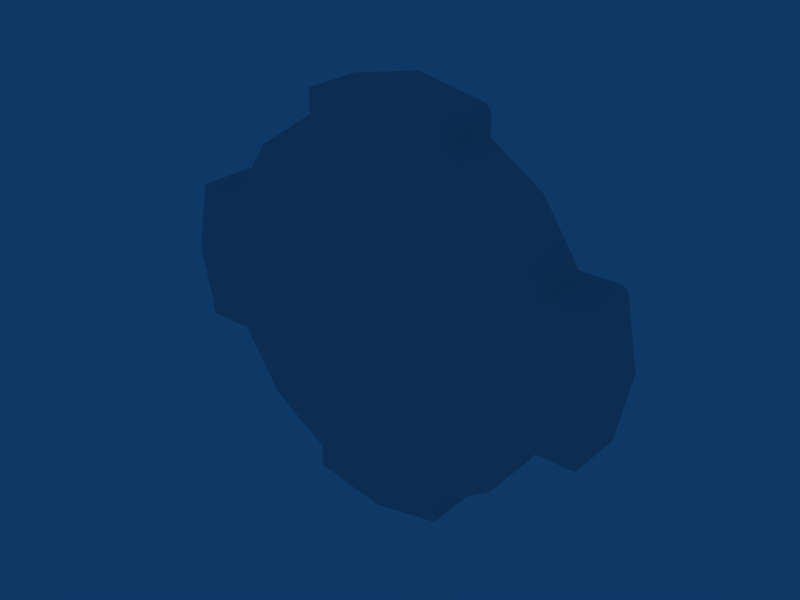 # Source: travelpad.blend  (saved by Blender 2.49.2; exported with 4.5.12 LTS)
import bpy
from mathutils import Matrix  # noqa: F401  (used for matrix-valued properties, if any)

bpy.ops.wm.read_factory_settings(use_empty=True)
scene = bpy.context.scene
scene.name = 'Scene'

# ---- collections
col_collection_1 = bpy.data.collections.new('Collection 1'); scene.collection.children.link(col_collection_1)

# ---- world
world_world = bpy.data.worlds.new('World'); scene.world = world_world
world_world.color = (0.05656, 0.2208, 0.4)
world_world.use_sun_shadow = False
world_world.sun_shadow_jitter_overblur = 0.0
world_world.cycles.sampling_method = 'MANUAL'
world_world.cycles.sample_map_resolution = 256

# ---- meshes
me_cylinder = bpy.data.meshes.new('Cylinder')
me_cylinder.from_pydata([(1.018, -0.3365, -1.018), (1.33, -0.3365, -0.5511), (1.44, -0.3365, 5.207e-08), (1.33, -0.3365, 0.5511), (1.018, -0.3365, 1.018), (0.5511, -0.3365, 1.33), (2.174e-07, -0.3365, 1.44), (-0.5511, -0.3365, 1.33), (-1.018, -0.3365, 1.018), (-1.33, -0.3365, 0.5511), (-1.44, -0.3365, -2.804e-08), (-1.33, -0.3365, -0.5511), (-1.018, -0.3365, -1.018), (-0.5511, -0.3365, -1.33), (9.384e-07, -0.3365, -1.44), (0.5511, -0.3365, -1.33), (1.018, 0.1255, -1.018), (1.33, 0.1255, -0.5511), (1.44, 0.1255, 1.871e-06), (1.33, 0.1255, 0.5511), (1.018, 0.1255, 1.018), (0.5511, 0.1255, 1.33), (-2.781e-06, 0.1255, 1.44), (-0.5511, 0.1255, 1.33), (-1.018, 0.1255, 1.018), (-1.33, 0.1255, 0.5511), (-1.44, 0.1255, -3.691e-06), (-1.33, 0.1255, -0.5511), (-1.018, 0.1255, -1.018), (-0.5511, 0.1255, -1.33), (4.623e-06, 0.1255, -1.44), (0.5511, 0.1255, -1.33), (0.0, -0.3365, -1.087e-08), (-1.688, -0.3365, -0.5511), (-1.688, 0.1255, -0.5511), (-1.688, -0.3365, 0.5511), (-1.688, 0.1255, 0.5511), (-1.797, 0.1255, -4.158e-06), (-1.797, -0.3365, -4.948e-07), (-0.5511, -0.3365, 1.515), (-0.5511, 0.1255, 1.515), (0.5511, -0.3365, 1.515), (0.5511, 0.1255, 1.515), (-2.946e-06, 0.1255, 1.625), (5.192e-08, -0.3365, 1.625), (1.664, -0.3365, 0.5511), (1.664, 0.1255, 0.5511), (1.664, -0.3365, -0.5511), (1.664, 0.1255, -0.5511), (1.773, 0.1255, 2.086e-06), (1.773, -0.3365, 2.674e-07), (0.5511, -0.3365, -1.507), (0.5511, 0.1255, -1.507), (-0.5511, -0.3365, -1.507), (-0.5511, 0.1255, -1.507), (4.993e-06, 0.1255, -1.616), (1.308e-06, -0.3365, -1.616), (-0.5149, 0.2428, -1.407), (-0.0001923, 0.2428, -1.51), (0.5145, 0.2428, -1.407), (-0.5149, 0.2428, -1.243), (0.5145, 0.2428, -1.243), (1.554, 0.2428, -0.5147), (1.656, 0.2428, 6.919e-05), (1.554, 0.2428, 0.5148), (1.242, 0.2428, -0.5147), (1.242, 0.2428, 0.5148), (0.5145, 0.2428, 1.415), (-0.0001997, 0.2428, 1.518), (-0.5149, 0.2428, 1.415), (0.5145, 0.2428, 1.243), (-0.5149, 0.2428, 1.243), (-1.577, 0.2428, 0.5148), (-1.679, 0.2428, 6.336e-05), (-1.577, 0.2428, -0.5147), (-1.243, 0.2428, 0.5148), (-1.243, 0.2428, -0.5147), (-0.0001926, 0.2428, -1.345), (-1.345, 0.2428, 6.379e-05), (-0.0001995, 0.2428, 1.345), (1.345, 0.2428, 6.899e-05), (0.5091, 0.01744, -0.5091), (1.174, 0.1255, -0.7846), (0.6652, 0.01744, -0.2755), (1.385, 0.1255, -0.2755), (0.72, 0.01744, 9.407e-07), (1.385, 0.1255, 0.2755), (0.6652, 0.01744, 0.2755), (1.174, 0.1255, 0.7847), (0.5091, 0.01744, 0.5091), (0.7846, 0.1255, 1.174), (0.2755, 0.01744, 0.6652), (0.2755, 0.1255, 1.385), (-1.39e-06, 0.01744, 0.72), (-0.2755, 0.1255, 1.385), (-0.2755, 0.01744, 0.6652), (-0.7847, 0.1255, 1.174), (-0.5091, 0.01744, 0.5091), (-1.174, 0.1255, 0.7846), (-0.6652, 0.01744, 0.2755), (-1.385, 0.1255, 0.2755), (-0.72, 0.01744, -1.84e-06), (-1.385, 0.1255, -0.2755), (-0.6652, 0.01744, -0.2755), (-1.174, 0.1255, -0.7847), (-0.5091, 0.01744, -0.5091), (-0.7846, 0.1255, -1.174), (-0.2755, 0.01744, -0.6652), (-0.2755, 0.1255, -1.385), (2.312e-06, 0.01744, -0.72), (0.2755, 0.1255, -1.385), (0.2755, 0.01744, -0.6652), (0.7847, 0.1255, -1.174), (0.5091, 0.09368, -0.5091), (0.2755, 0.09368, -0.6652), (2.312e-06, 0.09368, -0.72), (-0.2755, 0.09368, -0.6652), (-0.5091, 0.09368, -0.5091), (-0.6652, 0.09368, -0.2755), (-0.72, 0.09368, -1.834e-06), (-0.6652, 0.09368, 0.2755), (-0.5091, 0.09368, 0.5091), (-0.2755, 0.09368, 0.6652), (-1.39e-06, 0.09368, 0.72), (0.2755, 0.09368, 0.6652), (0.5091, 0.09368, 0.5091), (0.6652, 0.09368, 0.2755), (0.72, 0.09368, 9.472e-07), (0.6652, 0.09368, -0.2755), (-1.2e-14, 0.09368, 1.739e-08)], [], [(32, 0, 1), (32, 1, 2), (32, 2, 3), (32, 3, 4), (32, 4, 5), (32, 5, 6), (32, 6, 7), (32, 7, 8), (32, 8, 9), (32, 9, 10), (32, 10, 11), (32, 11, 12), (32, 12, 13), (32, 13, 14), (32, 14, 15), (15, 0, 32), (27, 11, 33, 34), (9, 25, 36, 35), (11, 10, 38, 33), (10, 9, 35, 38), (38, 37, 34, 33), (35, 36, 37, 38), (23, 7, 39, 40), (5, 21, 42, 41), (7, 6, 44, 39), (6, 5, 41, 44), (44, 43, 40, 39), (41, 42, 43, 44), (19, 3, 45, 46), (1, 17, 48, 47), (3, 2, 50, 45), (2, 1, 47, 50), (50, 49, 46, 45), (47, 48, 49, 50), (31, 15, 51, 52), (13, 29, 54, 53), (15, 14, 56, 51), (14, 13, 53, 56), (56, 55, 52, 51), (53, 54, 55, 56), (55, 54, 57, 58), (52, 55, 58, 59), (54, 29, 60, 57), (31, 52, 59, 61), (49, 48, 62, 63), (46, 49, 63, 64), (48, 17, 65, 62), (19, 46, 64, 66), (43, 42, 67, 68), (40, 43, 68, 69), (42, 21, 70, 67), (23, 40, 69, 71), (37, 36, 72, 73), (34, 37, 73, 74), (36, 25, 75, 72), (27, 34, 74, 76), (60, 77, 58, 57), (77, 61, 59, 58), (65, 80, 63, 62), (80, 66, 64, 63), (70, 79, 68, 67), (79, 71, 69, 68), (75, 78, 73, 72), (78, 76, 74, 73), (83, 82, 81), (16, 81, 82), (82, 83, 17), (85, 84, 83), (17, 83, 84), (84, 85, 18), (87, 86, 85), (18, 85, 86), (86, 87, 19), (89, 88, 87), (19, 87, 88), (88, 89, 20), (91, 90, 89), (20, 89, 90), (90, 91, 21), (93, 92, 91), (21, 91, 92), (92, 93, 22), (95, 94, 93), (22, 93, 94), (94, 95, 23), (97, 96, 95), (23, 95, 96), (96, 97, 24), (99, 98, 97), (24, 97, 98), (98, 99, 25), (101, 100, 99), (25, 99, 100), (100, 101, 26), (103, 102, 101), (26, 101, 102), (102, 103, 27), (105, 104, 103), (27, 103, 104), (104, 105, 28), (107, 106, 105), (28, 105, 106), (106, 107, 29), (109, 108, 107), (29, 107, 108), (108, 109, 30), (111, 110, 109), (30, 109, 110), (110, 111, 31), (81, 112, 111), (31, 111, 112), (112, 81, 16), (1, 0, 82), (82, 0, 16), (82, 17, 1), (88, 4, 3), (19, 88, 3), (88, 20, 4), (90, 5, 4), (20, 90, 4), (90, 21, 5), (96, 8, 7), (23, 96, 7), (96, 24, 8), (98, 9, 8), (24, 98, 8), (98, 25, 9), (104, 12, 11), (27, 104, 11), (104, 28, 12), (106, 13, 12), (28, 106, 12), (106, 29, 13), (112, 0, 15), (31, 112, 15), (16, 0, 112), (110, 61, 77), (30, 110, 77), (110, 31, 61), (108, 77, 60), (29, 108, 60), (108, 30, 77), (102, 76, 78), (26, 102, 78), (102, 27, 76), (100, 78, 75), (25, 100, 75), (100, 26, 78), (94, 71, 79), (22, 94, 79), (94, 23, 71), (92, 79, 70), (21, 92, 70), (92, 22, 79), (86, 66, 80), (18, 86, 80), (86, 19, 66), (84, 80, 65), (17, 84, 65), (84, 18, 80), (81, 111, 114, 113), (111, 109, 115, 114), (109, 107, 116, 115), (107, 105, 117, 116), (105, 103, 118, 117), (103, 101, 119, 118), (101, 99, 120, 119), (99, 97, 121, 120), (97, 95, 122, 121), (95, 93, 123, 122), (93, 91, 124, 123), (91, 89, 125, 124), (89, 87, 126, 125), (87, 85, 127, 126), (85, 83, 128, 127), (83, 81, 113, 128), (114, 129, 113), (115, 129, 114), (116, 129, 115), (117, 129, 116), (118, 129, 117), (119, 129, 118), (120, 129, 119), (121, 129, 120), (122, 129, 121), (123, 129, 122), (124, 129, 123), (125, 129, 124), (126, 129, 125), (127, 129, 126), (128, 129, 127), (113, 129, 128)])
me_cylinder.polygons.foreach_set('use_smooth', [0, 0, 0, 0, 0, 0, 0, 0, 0, 0, 0, 0, 0, 0, 0, 0, 0, 0, 0, 0, 0, 0, 0, 0, 0, 0, 0, 0, 0, 0, 0, 0, 0, 0, 0, 0, 0, 0, 0, 0, 0, 0, 0, 0, 0, 0, 0, 0, 0, 0, 0, 0, 0, 0, 0, 0, 0, 0, 0, 0, 0, 0, 0, 0, 1, 1, 1, 1, 1, 1, 1, 1, 1, 1, 1, 1, 1, 1, 1, 1, 1, 1, 1, 1, 1, 1, 1, 1, 1, 1, 1, 1, 1, 1, 1, 1, 1, 1, 1, 1, 1, 1, 1, 1, 1, 1, 1, 1, 1, 1, 1, 1, 0, 0, 0, 0, 0, 0, 0, 0, 0, 0, 0, 0, 0, 0, 0, 0, 0, 0, 0, 0, 0, 0, 0, 0, 0, 0, 0, 0, 0, 0, 0, 0, 0, 0, 0, 0, 0, 0, 0, 0, 0, 0, 0, 0, 0, 0, 0, 0, 0, 0, 0, 0, 0, 0, 0, 0, 0, 0, 0, 0, 0, 0, 0, 0, 0, 0, 0, 0, 0, 0, 0, 0, 0, 0, 0, 0, 0, 0, 0, 0])
_uv = me_cylinder.uv_layers.new(name='UVTex')
_uv.uv.foreach_set('vector', [0.5, 0.5557, 0.7863, 0.2694, 0.874, 0.4008, 0.5, 0.5557, 0.874, 0.4008, 0.9048, 0.5557, 0.5, 0.5557, 0.9048, 0.5557, 0.874, 0.7106, 0.5, 0.5557, 0.874, 0.7106, 0.7863, 0.842, 0.5, 0.5557, 0.7863, 0.842, 0.6549, 0.9297, 0.5, 0.5557, 0.6549, 0.9297, 0.5, 0.9606, 0.5, 0.5557, 0.5, 0.9606, 0.3451, 0.9297, 0.5, 0.5557, 0.3451, 0.9297, 0.2137, 0.842, 0.5, 0.5557, 0.2137, 0.842, 0.126, 0.7106, 0.5, 0.5557, 0.126, 0.7106, 0.09516, 0.5557, 0.5, 0.5557, 0.09516, 0.5557, 0.126, 0.4008, 0.5, 0.5557, 0.126, 0.4008, 0.2137, 0.2694, 0.5, 0.5557, 0.2137, 0.2694, 0.3451, 0.1817, 0.5, 0.5557, 0.3451, 0.1817, 0.5, 0.1509, 0.5, 0.5557, 0.5, 0.1509, 0.6549, 0.1817, 0.6549, 0.744, 0.7863, 0.8317, 0.5, 1.118, 0.6883, 0.617, 0.6883, 0.4872, 0.5878, 0.4872, 0.5878, 0.617, 0.6883, 0.4872, 0.6883, 0.617, 0.5878, 0.617, 0.5878, 0.4872, 0.6883, 0.4008, 0.6574, 0.5557, 0.557, 0.5557, 0.5878, 0.4008, 0.6574, 0.5557, 0.6883, 0.7106, 0.5878, 0.7106, 0.557, 0.5557, 0.4315, 0.5557, 0.5613, 0.5557, 0.5613, 0.4008, 0.4315, 0.4008, 0.4315, 0.7106, 0.5613, 0.7106, 0.5613, 0.5557, 0.4315, 0.5557, 0.5613, 0.3675, 0.4315, 0.3675, 0.4315, 0.4194, 0.5613, 0.4194, 0.4315, 0.3675, 0.5613, 0.3675, 0.5613, 0.4194, 0.4315, 0.4194, 0.3451, 0.3675, 0.5, 0.3983, 0.5, 0.4502, 0.3451, 0.4194, 0.5, 0.3983, 0.6549, 0.3675, 0.6549, 0.4194, 0.5, 0.4502, 0.5, 0.4872, 0.5, 0.617, 0.3451, 0.617, 0.3451, 0.4872, 0.6549, 0.4872, 0.6549, 0.617, 0.5, 0.617, 0.5, 0.4872, 0.3117, 0.617, 0.3117, 0.4872, 0.4055, 0.4872, 0.4055, 0.617, 0.3117, 0.4872, 0.3117, 0.617, 0.4055, 0.617, 0.4055, 0.4872, 0.3117, 0.7106, 0.3426, 0.5557, 0.4363, 0.5557, 0.4055, 0.7106, 0.3426, 0.5557, 0.3117, 0.4008, 0.4055, 0.4008, 0.4363, 0.5557, 0.4315, 0.5557, 0.5613, 0.5557, 0.5613, 0.7106, 0.4315, 0.7106, 0.4315, 0.4008, 0.5613, 0.4008, 0.5613, 0.5557, 0.4315, 0.5557, 0.5613, 0.744, 0.4315, 0.744, 0.4315, 0.6944, 0.5613, 0.6944, 0.4315, 0.744, 0.5613, 0.744, 0.5613, 0.6944, 0.4315, 0.6944, 0.6549, 0.744, 0.5, 0.7132, 0.5, 0.6635, 0.6549, 0.6944, 0.5, 0.7132, 0.3451, 0.744, 0.3451, 0.6944, 0.5, 0.6635, 0.5, 0.4872, 0.5, 0.617, 0.6549, 0.617, 0.6549, 0.4872, 0.3451, 0.4872, 0.3451, 0.617, 0.5, 0.617, 0.5, 0.4872, 0.5, 0.617, 0.3451, 0.617, 0.3552, 0.65, 0.4999, 0.65, 0.6549, 0.617, 0.5, 0.617, 0.4999, 0.65, 0.6447, 0.65, 0.5613, 0.6944, 0.5613, 0.744, 0.5943, 0.7687, 0.5943, 0.7223, 0.5613, 0.744, 0.5613, 0.6944, 0.5943, 0.7223, 0.5943, 0.7687, 0.5613, 0.5557, 0.5613, 0.4008, 0.5943, 0.411, 0.5943, 0.5557, 0.5613, 0.7106, 0.5613, 0.5557, 0.5943, 0.5557, 0.5943, 0.7004, 0.4055, 0.617, 0.3117, 0.617, 0.287, 0.65, 0.3746, 0.65, 0.3117, 0.617, 0.4055, 0.617, 0.3746, 0.65, 0.287, 0.65, 0.5, 0.617, 0.6549, 0.617, 0.6447, 0.65, 0.4999, 0.65, 0.3451, 0.617, 0.5, 0.617, 0.4999, 0.65, 0.3552, 0.65, 0.5613, 0.4194, 0.5613, 0.3675, 0.5943, 0.3428, 0.5943, 0.3913, 0.5613, 0.3675, 0.5613, 0.4194, 0.5943, 0.3913, 0.5943, 0.3428, 0.557, 0.5557, 0.5878, 0.7106, 0.619, 0.7004, 0.5903, 0.5557, 0.5878, 0.4008, 0.557, 0.5557, 0.5903, 0.5557, 0.6191, 0.411, 0.5878, 0.617, 0.6883, 0.617, 0.7129, 0.65, 0.619, 0.65, 0.6883, 0.617, 0.5878, 0.617, 0.6191, 0.65, 0.7129, 0.65, 0.3552, 0.7687, 0.4999, 0.7399, 0.4999, 0.6935, 0.3552, 0.7223, 0.4999, 0.7399, 0.6447, 0.7687, 0.6447, 0.7223, 0.4999, 0.6935, 0.287, 0.411, 0.3158, 0.5557, 0.4033, 0.5557, 0.3746, 0.411, 0.3158, 0.5557, 0.287, 0.7004, 0.3746, 0.7004, 0.4033, 0.5557, 0.6447, 0.3428, 0.4999, 0.3716, 0.4999, 0.4201, 0.6447, 0.3913, 0.4999, 0.3716, 0.3552, 0.3428, 0.3552, 0.3913, 0.4999, 0.4201, 0.7129, 0.7004, 0.6841, 0.5557, 0.5903, 0.5557, 0.619, 0.7004, 0.6841, 0.5557, 0.7129, 0.411, 0.6191, 0.411, 0.5903, 0.5557, 0.687, 0.4782, 0.8301, 0.3351, 0.6431, 0.4126, 0.224, 0.8317, 0.08085, 0.9749, 0.2679, 0.8974, 0.2679, 0.3351, 0.1247, 0.4782, 0.3117, 0.4008, 0.7024, 0.5557, 0.8894, 0.4782, 0.687, 0.4782, 0.3117, 0.4008, 0.1247, 0.4782, 0.3272, 0.4782, 0.3272, 0.4782, 0.1401, 0.5557, 0.3426, 0.5557, 0.687, 0.6332, 0.8894, 0.6332, 0.7024, 0.5557, 0.3426, 0.5557, 0.1401, 0.5557, 0.3272, 0.6332, 0.3272, 0.6332, 0.1247, 0.6332, 0.3117, 0.7106, 0.6431, 0.6988, 0.8301, 0.7763, 0.687, 0.6332, 0.3117, 0.7106, 0.1247, 0.6332, 0.2679, 0.7763, 0.2679, 0.7763, 0.08085, 0.6988, 0.224, 0.842, 0.5775, 0.7427, 0.7206, 0.8859, 0.6431, 0.6988, 0.224, 0.2797, 0.08085, 0.1366, 0.1583, 0.3236, 0.7206, 0.3236, 0.5775, 0.1804, 0.6549, 0.3675, 0.5, 0.7581, 0.5775, 0.9451, 0.5775, 0.7427, 0.6549, 0.3675, 0.5775, 0.1804, 0.5775, 0.3829, 0.5775, 0.3829, 0.5, 0.1959, 0.5, 0.3983, 0.4225, 0.7427, 0.4225, 0.9451, 0.5, 0.7581, 0.5, 0.3983, 0.5, 0.1959, 0.4225, 0.3829, 0.4225, 0.3829, 0.4225, 0.1804, 0.3451, 0.3675, 0.3569, 0.6988, 0.2794, 0.8859, 0.4225, 0.7427, 0.3451, 0.3675, 0.4225, 0.1804, 0.2794, 0.3236, 0.2794, 0.3236, 0.3569, 0.1366, 0.2137, 0.2797, 0.313, 0.6332, 0.1699, 0.7763, 0.3569, 0.6988, 0.776, 0.2797, 0.9191, 0.1366, 0.7321, 0.214, 0.7321, 0.7763, 0.8753, 0.6332, 0.6883, 0.7106, 0.2976, 0.5557, 0.1106, 0.6332, 0.313, 0.6332, 0.6883, 0.7106, 0.8753, 0.6332, 0.6728, 0.6332, 0.6728, 0.6332, 0.8599, 0.5557, 0.6574, 0.5557, 0.313, 0.4782, 0.1106, 0.4782, 0.2976, 0.5557, 0.6574, 0.5557, 0.8599, 0.5557, 0.6728, 0.4782, 0.6728, 0.4782, 0.8753, 0.4782, 0.6883, 0.4008, 0.3569, 0.4126, 0.1699, 0.3351, 0.313, 0.4782, 0.6883, 0.4008, 0.8753, 0.4782, 0.7321, 0.3351, 0.7321, 0.3351, 0.9191, 0.4126, 0.776, 0.2694, 0.4225, 0.3687, 0.2794, 0.2256, 0.3569, 0.4126, 0.776, 0.8317, 0.9191, 0.9749, 0.8417, 0.7878, 0.2794, 0.7878, 0.4225, 0.931, 0.3451, 0.744, 0.5, 0.3533, 0.4225, 0.1663, 0.4225, 0.3687, 0.3451, 0.744, 0.4225, 0.931, 0.4225, 0.7286, 0.4225, 0.7286, 0.5, 0.9156, 0.5, 0.7132, 0.5775, 0.3687, 0.5775, 0.1663, 0.5, 0.3533, 0.5, 0.7132, 0.5, 0.9156, 0.5775, 0.7286, 0.5775, 0.7286, 0.5775, 0.931, 0.6549, 0.744, 0.6431, 0.4126, 0.7206, 0.2256, 0.5775, 0.3687, 0.6549, 0.744, 0.5775, 0.931, 0.7206, 0.7878, 0.7206, 0.7878, 0.6431, 0.9749, 0.7863, 0.8317, 0.4315, 0.4008, 0.4315, 0.2694, 0.5613, 0.3351, 0.5613, 0.3351, 0.4315, 0.2694, 0.5613, 0.2694, 0.5613, 0.3351, 0.5613, 0.4008, 0.4315, 0.4008, 0.5613, 0.7763, 0.4315, 0.842, 0.4315, 0.7106, 0.5613, 0.7106, 0.5613, 0.7763, 0.4315, 0.7106, 0.5613, 0.7763, 0.5613, 0.842, 0.4315, 0.842, 0.7206, 0.617, 0.6549, 0.4872, 0.7863, 0.4872, 0.224, 0.617, 0.1583, 0.617, 0.224, 0.4872, 0.7206, 0.617, 0.6549, 0.617, 0.6549, 0.4872, 0.2794, 0.617, 0.2137, 0.4872, 0.3451, 0.4872, 0.3451, 0.617, 0.2794, 0.617, 0.3451, 0.4872, 0.2794, 0.617, 0.2137, 0.617, 0.2137, 0.4872, 0.5613, 0.7763, 0.4315, 0.7106, 0.4315, 0.842, 0.5613, 0.2797, 0.5613, 0.214, 0.4315, 0.2797, 0.5613, 0.7763, 0.5613, 0.7106, 0.4315, 0.7106, 0.5613, 0.3351, 0.4315, 0.2694, 0.4315, 0.4008, 0.5613, 0.4008, 0.5613, 0.3351, 0.4315, 0.4008, 0.5613, 0.3351, 0.5613, 0.2694, 0.4315, 0.2694, 0.2794, 0.617, 0.3451, 0.4872, 0.2137, 0.4872, 0.776, 0.617, 0.8417, 0.617, 0.776, 0.4872, 0.2794, 0.617, 0.3451, 0.617, 0.3451, 0.4872, 0.7206, 0.617, 0.7863, 0.4872, 0.6549, 0.4872, 0.6549, 0.617, 0.7206, 0.617, 0.6549, 0.4872, 0.224, 0.617, 0.224, 0.4872, 0.1583, 0.617, 0.5775, 0.617, 0.6447, 0.65, 0.4999, 0.65, 0.5, 0.617, 0.5775, 0.617, 0.4999, 0.65, 0.5775, 0.617, 0.6549, 0.617, 0.6447, 0.65, 0.4225, 0.617, 0.4999, 0.65, 0.3552, 0.65, 0.3451, 0.617, 0.4225, 0.617, 0.3552, 0.65, 0.4225, 0.617, 0.5, 0.617, 0.4999, 0.65, 0.5613, 0.4782, 0.5943, 0.411, 0.5943, 0.5557, 0.5613, 0.5557, 0.5613, 0.4782, 0.5943, 0.5557, 0.5613, 0.4782, 0.5613, 0.4008, 0.5943, 0.411, 0.5613, 0.6332, 0.5943, 0.5557, 0.5943, 0.7004, 0.5613, 0.7106, 0.5613, 0.6332, 0.5943, 0.7004, 0.5613, 0.6332, 0.5613, 0.5557, 0.5943, 0.5557, 0.4225, 0.617, 0.3552, 0.65, 0.4999, 0.65, 0.5, 0.617, 0.4225, 0.617, 0.4999, 0.65, 0.4225, 0.617, 0.3451, 0.617, 0.3552, 0.65, 0.5775, 0.617, 0.4999, 0.65, 0.6447, 0.65, 0.6549, 0.617, 0.5775, 0.617, 0.6447, 0.65, 0.5775, 0.617, 0.5, 0.617, 0.4999, 0.65, 0.5613, 0.6332, 0.5943, 0.7004, 0.5943, 0.5557, 0.5613, 0.5557, 0.5613, 0.6332, 0.5943, 0.5557, 0.5613, 0.6332, 0.5613, 0.7106, 0.5943, 0.7004, 0.5613, 0.4782, 0.5943, 0.5557, 0.5943, 0.411, 0.5613, 0.4008, 0.5613, 0.4782, 0.5943, 0.411, 0.5613, 0.4782, 0.5613, 0.5557, 0.5943, 0.5557, 0.6431, 0.5867, 0.5775, 0.5867, 0.5775, 0.6081, 0.6431, 0.6081, 0.5775, 0.5867, 0.5, 0.5867, 0.5, 0.6081, 0.5775, 0.6081, 0.5, 0.5867, 0.4225, 0.5867, 0.4225, 0.6081, 0.5, 0.6081, 0.4225, 0.5867, 0.3569, 0.5867, 0.3569, 0.6081, 0.4225, 0.6081, 0.531, 0.4126, 0.531, 0.4782, 0.5524, 0.4782, 0.5524, 0.4126, 0.531, 0.4782, 0.531, 0.5557, 0.5524, 0.5557, 0.5524, 0.4782, 0.531, 0.5557, 0.531, 0.6332, 0.5524, 0.6332, 0.5524, 0.5557, 0.531, 0.6332, 0.531, 0.6988, 0.5524, 0.6988, 0.5524, 0.6332, 0.3569, 0.5867, 0.4225, 0.5867, 0.4225, 0.6081, 0.3569, 0.6081, 0.4225, 0.5867, 0.5, 0.5867, 0.5, 0.6081, 0.4225, 0.6081, 0.5, 0.5867, 0.5775, 0.5867, 0.5775, 0.6081, 0.5, 0.6081, 0.5775, 0.5867, 0.6431, 0.5867, 0.6431, 0.6081, 0.5775, 0.6081, 0.531, 0.6988, 0.531, 0.6332, 0.5524, 0.6332, 0.5524, 0.6988, 0.531, 0.6332, 0.531, 0.5557, 0.5524, 0.5557, 0.5524, 0.6332, 0.531, 0.5557, 0.531, 0.4782, 0.5524, 0.4782, 0.5524, 0.5557, 0.531, 0.4782, 0.531, 0.4126, 0.5524, 0.4126, 0.5524, 0.4782, 0.5775, 0.3687, 0.5, 0.5557, 0.6431, 0.4126, 0.5, 0.3533, 0.5, 0.5557, 0.5775, 0.3687, 0.4225, 0.3687, 0.5, 0.5557, 0.5, 0.3533, 0.3569, 0.4126, 0.5, 0.5557, 0.4225, 0.3687, 0.313, 0.4782, 0.5, 0.5557, 0.3569, 0.4126, 0.2976, 0.5557, 0.5, 0.5557, 0.313, 0.4782, 0.313, 0.6332, 0.5, 0.5557, 0.2976, 0.5557, 0.3569, 0.6988, 0.5, 0.5557, 0.313, 0.6332, 0.4225, 0.7427, 0.5, 0.5557, 0.3569, 0.6988, 0.5, 0.7581, 0.5, 0.5557, 0.4225, 0.7427, 0.5775, 0.7427, 0.5, 0.5557, 0.5, 0.7581, 0.6431, 0.6988, 0.5, 0.5557, 0.5775, 0.7427, 0.687, 0.6332, 0.5, 0.5557, 0.6431, 0.6988, 0.7024, 0.5557, 0.5, 0.5557, 0.687, 0.6332, 0.687, 0.4782, 0.5, 0.5557, 0.7024, 0.5557, 0.6431, 0.4126, 0.5, 0.5557, 0.687, 0.4782])
me_cylinder.use_remesh_preserve_volume = False
me_cylinder.use_remesh_preserve_attributes = False
me_cylinder.use_mirror_vertex_groups = False
me_cylinder.update()

# ---- objects
ob_cylinder = bpy.data.objects.new('Cylinder', me_cylinder)

# ---- transforms, parenting, visibility, modifiers, constraints
ob_cylinder.location = (0.0, 0.09271, 0.0)
ob_cylinder.lock_rotations_4d = False
ob_cylinder.empty_display_type = 'ARROWS'
ob_cylinder.lineart.crease_threshold = 0.0
_m = ob_cylinder.modifiers.new('EdgeSplit', 'EDGE_SPLIT')

# ---- collection membership
col_collection_1.objects.link(ob_cylinder)

# ---- scene / render settings (as saved in the file)
scene.frame_start = 1; scene.frame_end = 250; scene.frame_set(1)
scene.render.engine = 'BLENDER_EEVEE_NEXT'
scene.render.image_settings.file_format = 'JPEG'
scene.render.image_settings.color_mode = 'RGB'
scene.render.image_settings.compression = 90
scene.render.resolution_x = 800
scene.render.resolution_y = 600
scene.render.pixel_aspect_x = 100.0
scene.render.pixel_aspect_y = 100.0
scene.render.fps = 25
scene.render.dither_intensity = 0.0
scene.render.use_compositing = False
scene.render.use_sequencer = False
scene.render.bake_margin = 2
scene.render.bake_bias = 0.0
scene.render.use_stamp_time = False
scene.render.use_stamp_date = False
scene.render.use_stamp_frame = False
scene.render.use_stamp_camera = False
scene.render.use_stamp_scene = False
scene.render.use_stamp_filename = False
scene.render.use_stamp_render_time = False
scene.render.stamp_font_size = 0
scene.cycles.use_denoising = False
scene.cycles.samples = 10
scene.cycles.sampling_pattern = 'TABULATED_SOBOL'
scene.cycles.light_sampling_threshold = 0.0
scene.cycles.use_adaptive_sampling = False
scene.cycles.use_light_tree = False
scene.cycles.blur_glossy = 0.0
scene.cycles.volume_bounces = 1
scene.cycles.pixel_filter_type = 'GAUSSIAN'
scene.cycles.sample_clamp_indirect = 0.0
scene.view_settings.view_transform = 'Raw'
bpy.context.view_layer.update()

# ---- added for rendering (the .blend has no active camera): camera
cam_auto = bpy.data.cameras.new('AutoCamera')
cam_auto.lens = 50.0
cam_auto.sensor_width = 36.0
cam_auto.clip_end = 1000.0
ob_auto_camera = bpy.data.objects.new('AutoCamera', cam_auto)
scene.collection.objects.link(ob_auto_camera)
ob_auto_camera.location = (4.4818, -5.34667, 3.59908)
ob_auto_camera.rotation_euler = (1.09748, -7.21219e-08, 0.694738)
scene.camera = ob_auto_camera
bpy.context.view_layer.update()

